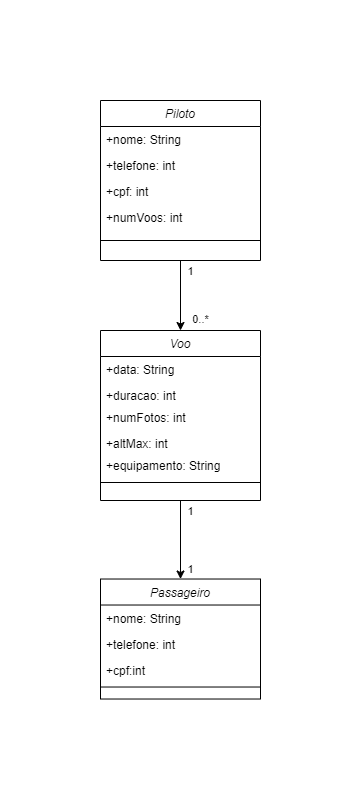

The diagram above was exported from draw.io. Its source (the exported page's mxGraphModel, read from the mxfile embedded in the PNG):
<mxGraphModel dx="600" dy="355" grid="1" gridSize="10" guides="1" tooltips="1" connect="1" arrows="1" fold="1" page="1" pageScale="1" pageWidth="827" pageHeight="1169" math="0" shadow="0">
  <root>
    <mxCell id="WIyWlLk6GJQsqaUBKTNV-0" />
    <mxCell id="WIyWlLk6GJQsqaUBKTNV-1" parent="WIyWlLk6GJQsqaUBKTNV-0" />
    <mxCell id="GZJaiI-nLwo2ie20suum-12" style="edgeStyle=orthogonalEdgeStyle;rounded=0;orthogonalLoop=1;jettySize=auto;html=1;exitX=0.5;exitY=1;exitDx=0;exitDy=0;entryX=0.5;entryY=0;entryDx=0;entryDy=0;" parent="WIyWlLk6GJQsqaUBKTNV-1" source="zkfFHV4jXpPFQw0GAbJ--0" target="GZJaiI-nLwo2ie20suum-7" edge="1">
      <mxGeometry relative="1" as="geometry" />
    </mxCell>
    <mxCell id="GZJaiI-nLwo2ie20suum-13" value="1" style="edgeLabel;html=1;align=center;verticalAlign=middle;resizable=0;points=[];" parent="GZJaiI-nLwo2ie20suum-12" vertex="1" connectable="0">
      <mxGeometry x="-0.7113" y="2" relative="1" as="geometry">
        <mxPoint x="8" as="offset" />
      </mxGeometry>
    </mxCell>
    <mxCell id="GZJaiI-nLwo2ie20suum-14" value="0..*" style="edgeLabel;html=1;align=center;verticalAlign=middle;resizable=0;points=[];" parent="GZJaiI-nLwo2ie20suum-12" vertex="1" connectable="0">
      <mxGeometry x="0.2936" y="2" relative="1" as="geometry">
        <mxPoint x="18" y="14" as="offset" />
      </mxGeometry>
    </mxCell>
    <mxCell id="zkfFHV4jXpPFQw0GAbJ--0" value="Piloto" style="swimlane;fontStyle=2;align=center;verticalAlign=top;childLayout=stackLayout;horizontal=1;startSize=26;horizontalStack=0;resizeParent=1;resizeLast=0;collapsible=1;marginBottom=0;rounded=0;shadow=0;strokeWidth=1;" parent="WIyWlLk6GJQsqaUBKTNV-1" vertex="1">
      <mxGeometry x="220" y="120" width="160" height="160" as="geometry">
        <mxRectangle x="230" y="140" width="160" height="26" as="alternateBounds" />
      </mxGeometry>
    </mxCell>
    <mxCell id="zkfFHV4jXpPFQw0GAbJ--1" value="+nome: String" style="text;align=left;verticalAlign=top;spacingLeft=4;spacingRight=4;overflow=hidden;rotatable=0;points=[[0,0.5],[1,0.5]];portConstraint=eastwest;" parent="zkfFHV4jXpPFQw0GAbJ--0" vertex="1">
      <mxGeometry y="26" width="160" height="26" as="geometry" />
    </mxCell>
    <mxCell id="zkfFHV4jXpPFQw0GAbJ--2" value="+telefone: int" style="text;align=left;verticalAlign=top;spacingLeft=4;spacingRight=4;overflow=hidden;rotatable=0;points=[[0,0.5],[1,0.5]];portConstraint=eastwest;rounded=0;shadow=0;html=0;" parent="zkfFHV4jXpPFQw0GAbJ--0" vertex="1">
      <mxGeometry y="52" width="160" height="26" as="geometry" />
    </mxCell>
    <mxCell id="zkfFHV4jXpPFQw0GAbJ--3" value="+cpf: int" style="text;align=left;verticalAlign=top;spacingLeft=4;spacingRight=4;overflow=hidden;rotatable=0;points=[[0,0.5],[1,0.5]];portConstraint=eastwest;rounded=0;shadow=0;html=0;" parent="zkfFHV4jXpPFQw0GAbJ--0" vertex="1">
      <mxGeometry y="78" width="160" height="26" as="geometry" />
    </mxCell>
    <mxCell id="GZJaiI-nLwo2ie20suum-6" value="+numVoos: int" style="text;align=left;verticalAlign=top;spacingLeft=4;spacingRight=4;overflow=hidden;rotatable=0;points=[[0,0.5],[1,0.5]];portConstraint=eastwest;rounded=0;shadow=0;html=0;" parent="zkfFHV4jXpPFQw0GAbJ--0" vertex="1">
      <mxGeometry y="104" width="160" height="26" as="geometry" />
    </mxCell>
    <mxCell id="zkfFHV4jXpPFQw0GAbJ--4" value="" style="line;html=1;strokeWidth=1;align=left;verticalAlign=middle;spacingTop=-1;spacingLeft=3;spacingRight=3;rotatable=0;labelPosition=right;points=[];portConstraint=eastwest;" parent="zkfFHV4jXpPFQw0GAbJ--0" vertex="1">
      <mxGeometry y="130" width="160" height="20" as="geometry" />
    </mxCell>
    <mxCell id="GZJaiI-nLwo2ie20suum-0" value="Passageiro" style="swimlane;fontStyle=2;align=center;verticalAlign=top;childLayout=stackLayout;horizontal=1;startSize=26;horizontalStack=0;resizeParent=1;resizeLast=0;collapsible=1;marginBottom=0;rounded=0;shadow=0;strokeWidth=1;" parent="WIyWlLk6GJQsqaUBKTNV-1" vertex="1">
      <mxGeometry x="220" y="598.52" width="160" height="120" as="geometry">
        <mxRectangle x="230" y="140" width="160" height="26" as="alternateBounds" />
      </mxGeometry>
    </mxCell>
    <mxCell id="GZJaiI-nLwo2ie20suum-1" value="+nome: String" style="text;align=left;verticalAlign=top;spacingLeft=4;spacingRight=4;overflow=hidden;rotatable=0;points=[[0,0.5],[1,0.5]];portConstraint=eastwest;" parent="GZJaiI-nLwo2ie20suum-0" vertex="1">
      <mxGeometry y="26" width="160" height="26" as="geometry" />
    </mxCell>
    <mxCell id="GZJaiI-nLwo2ie20suum-2" value="+telefone: int" style="text;align=left;verticalAlign=top;spacingLeft=4;spacingRight=4;overflow=hidden;rotatable=0;points=[[0,0.5],[1,0.5]];portConstraint=eastwest;rounded=0;shadow=0;html=0;" parent="GZJaiI-nLwo2ie20suum-0" vertex="1">
      <mxGeometry y="52" width="160" height="26" as="geometry" />
    </mxCell>
    <mxCell id="GZJaiI-nLwo2ie20suum-3" value="+cpf:int" style="text;align=left;verticalAlign=top;spacingLeft=4;spacingRight=4;overflow=hidden;rotatable=0;points=[[0,0.5],[1,0.5]];portConstraint=eastwest;rounded=0;shadow=0;html=0;" parent="GZJaiI-nLwo2ie20suum-0" vertex="1">
      <mxGeometry y="78" width="160" height="26" as="geometry" />
    </mxCell>
    <mxCell id="GZJaiI-nLwo2ie20suum-4" value="" style="line;html=1;strokeWidth=1;align=left;verticalAlign=middle;spacingTop=-1;spacingLeft=3;spacingRight=3;rotatable=0;labelPosition=right;points=[];portConstraint=eastwest;" parent="GZJaiI-nLwo2ie20suum-0" vertex="1">
      <mxGeometry y="104" width="160" height="8" as="geometry" />
    </mxCell>
    <mxCell id="GZJaiI-nLwo2ie20suum-15" style="edgeStyle=orthogonalEdgeStyle;rounded=0;orthogonalLoop=1;jettySize=auto;html=1;exitX=0.5;exitY=1;exitDx=0;exitDy=0;entryX=0.5;entryY=0;entryDx=0;entryDy=0;" parent="WIyWlLk6GJQsqaUBKTNV-1" source="GZJaiI-nLwo2ie20suum-7" target="GZJaiI-nLwo2ie20suum-0" edge="1">
      <mxGeometry relative="1" as="geometry" />
    </mxCell>
    <mxCell id="GZJaiI-nLwo2ie20suum-16" value="1" style="edgeLabel;html=1;align=center;verticalAlign=middle;resizable=0;points=[];" parent="GZJaiI-nLwo2ie20suum-15" vertex="1" connectable="0">
      <mxGeometry x="-0.7388" relative="1" as="geometry">
        <mxPoint x="10" as="offset" />
      </mxGeometry>
    </mxCell>
    <mxCell id="GZJaiI-nLwo2ie20suum-17" value="1" style="edgeLabel;html=1;align=center;verticalAlign=middle;resizable=0;points=[];" parent="GZJaiI-nLwo2ie20suum-15" vertex="1" connectable="0">
      <mxGeometry x="0.6922" y="-1" relative="1" as="geometry">
        <mxPoint x="11" y="2" as="offset" />
      </mxGeometry>
    </mxCell>
    <mxCell id="GZJaiI-nLwo2ie20suum-7" value="Voo" style="swimlane;fontStyle=2;align=center;verticalAlign=top;childLayout=stackLayout;horizontal=1;startSize=26;horizontalStack=0;resizeParent=1;resizeLast=0;collapsible=1;marginBottom=0;rounded=0;shadow=0;strokeWidth=1;" parent="WIyWlLk6GJQsqaUBKTNV-1" vertex="1">
      <mxGeometry x="220" y="350" width="160" height="170" as="geometry">
        <mxRectangle x="230" y="140" width="160" height="26" as="alternateBounds" />
      </mxGeometry>
    </mxCell>
    <mxCell id="GZJaiI-nLwo2ie20suum-8" value="+data: String" style="text;align=left;verticalAlign=top;spacingLeft=4;spacingRight=4;overflow=hidden;rotatable=0;points=[[0,0.5],[1,0.5]];portConstraint=eastwest;" parent="GZJaiI-nLwo2ie20suum-7" vertex="1">
      <mxGeometry y="26" width="160" height="26" as="geometry" />
    </mxCell>
    <mxCell id="GZJaiI-nLwo2ie20suum-10" value="+duracao: int" style="text;align=left;verticalAlign=top;spacingLeft=4;spacingRight=4;overflow=hidden;rotatable=0;points=[[0,0.5],[1,0.5]];portConstraint=eastwest;rounded=0;shadow=0;html=0;" parent="GZJaiI-nLwo2ie20suum-7" vertex="1">
      <mxGeometry y="52" width="160" height="22" as="geometry" />
    </mxCell>
    <mxCell id="GZJaiI-nLwo2ie20suum-9" value="+numFotos: int" style="text;align=left;verticalAlign=top;spacingLeft=4;spacingRight=4;overflow=hidden;rotatable=0;points=[[0,0.5],[1,0.5]];portConstraint=eastwest;rounded=0;shadow=0;html=0;" parent="GZJaiI-nLwo2ie20suum-7" vertex="1">
      <mxGeometry y="74" width="160" height="26" as="geometry" />
    </mxCell>
    <mxCell id="GZJaiI-nLwo2ie20suum-18" value="+altMax: int" style="text;align=left;verticalAlign=top;spacingLeft=4;spacingRight=4;overflow=hidden;rotatable=0;points=[[0,0.5],[1,0.5]];portConstraint=eastwest;rounded=0;shadow=0;html=0;" parent="GZJaiI-nLwo2ie20suum-7" vertex="1">
      <mxGeometry y="100" width="160" height="22" as="geometry" />
    </mxCell>
    <mxCell id="vTqj5bERolmPk88GWcPi-0" value="+equipamento: String" style="text;align=left;verticalAlign=top;spacingLeft=4;spacingRight=4;overflow=hidden;rotatable=0;points=[[0,0.5],[1,0.5]];portConstraint=eastwest;rounded=0;shadow=0;html=0;" vertex="1" parent="GZJaiI-nLwo2ie20suum-7">
      <mxGeometry y="122" width="160" height="22" as="geometry" />
    </mxCell>
    <mxCell id="GZJaiI-nLwo2ie20suum-11" value="" style="line;html=1;strokeWidth=1;align=left;verticalAlign=middle;spacingTop=-1;spacingLeft=3;spacingRight=3;rotatable=0;labelPosition=right;points=[];portConstraint=eastwest;" parent="GZJaiI-nLwo2ie20suum-7" vertex="1">
      <mxGeometry y="144" width="160" height="16" as="geometry" />
    </mxCell>
  </root>
</mxGraphModel>